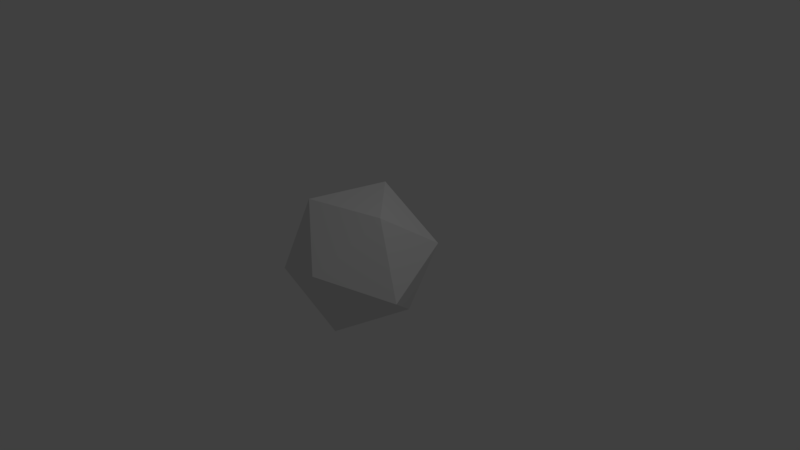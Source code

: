 # Source: d20.blend  (saved by Blender 2.77.0; exported with 4.5.12 LTS)
import bpy
from mathutils import Matrix  # noqa: F401  (used for matrix-valued properties, if any)

bpy.ops.wm.read_factory_settings(use_empty=True)
scene = bpy.context.scene
scene.name = 'Scene'

# ---- collections
col_collection_1 = bpy.data.collections.new('Collection 1'); scene.collection.children.link(col_collection_1)

# ---- world
world_world = bpy.data.worlds.new('World'); scene.world = world_world
world_world.color = (0.05088, 0.05088, 0.05088)
world_world.use_sun_shadow = False
world_world.sun_shadow_jitter_overblur = 0.0
world_world.cycles.sampling_method = 'MANUAL'

# ---- cameras
cam_camera = bpy.data.cameras.new('Camera')
cam_camera.clip_end = 100.0
cam_camera.lens = 35.0
cam_camera.sensor_width = 32.0
cam_camera.sensor_height = 18.0
cam_camera.ortho_scale = 7.314
cam_camera.dof.focus_distance = 0.0
cam_camera.dof.aperture_fstop = 128.0

# ---- lights
light_lamp = bpy.data.lights.new('Lamp', 'POINT')
light_lamp.transmission_factor = 0.0
light_lamp.cutoff_distance = 30.0
light_lamp.energy = 100.0
light_lamp.shadow_buffer_clip_start = 1.001
light_lamp.shadow_soft_size = 0.1
light_lamp.shadow_maximum_resolution = 0.006
light_lamp.use_absolute_resolution = True

# ---- meshes
me_icosphere_002 = bpy.data.meshes.new('Icosphere.002')
me_icosphere_002.from_pydata([(0.4423, 2.972, -2.849), (0.3279, 2.116, -2.25), (0.08601, 3.063, -1.864), (0.7862, 3.754, -2.236), (1.461, 3.233, -2.852), (1.178, 2.22, -2.861), (0.6011, 2.368, -1.267), (0.8843, 3.381, -1.258), (1.734, 3.486, -1.869), (1.976, 2.538, -2.255), (1.276, 1.847, -1.883), (1.62, 2.629, -1.269)], [], [(0, 1, 2), (1, 0, 5), (0, 2, 3), (0, 3, 4), (0, 4, 5), (1, 5, 10), (2, 1, 6), (3, 2, 7), (4, 3, 8), (5, 4, 9), (1, 10, 6), (2, 6, 7), (3, 7, 8), (4, 8, 9), (5, 9, 10), (6, 10, 11), (7, 6, 11), (8, 7, 11), (9, 8, 11), (10, 9, 11)])
me_icosphere_002.use_remesh_preserve_volume = False
me_icosphere_002.use_remesh_preserve_attributes = False
me_icosphere_002.use_mirror_vertex_groups = False
me_icosphere_002.update()

# ---- objects
ob_icosphere = bpy.data.objects.new('Icosphere', me_icosphere_002)
ob_lamp = bpy.data.objects.new('Lamp', light_lamp)
ob_camera = bpy.data.objects.new('Camera', cam_camera)

# ---- transforms, parenting, visibility, modifiers, constraints
ob_icosphere.location = (-1.036, -3.019, 2.117)
ob_icosphere.lineart.crease_threshold = 0.0
ob_lamp.location = (4.076, 1.005, 5.904)
ob_lamp.rotation_euler = (0.6503, 0.05522, 1.866)
ob_lamp.lock_rotations_4d = False
ob_lamp.empty_display_type = 'ARROWS'
ob_lamp.color = (0.0, 0.0, 0.0, 0.0)
ob_lamp.lineart.crease_threshold = 0.0
ob_camera.location = (7.481, -6.508, 5.344)
ob_camera.rotation_euler = (1.109, 0.01082, 0.8149)
ob_camera.lock_rotations_4d = False
ob_camera.empty_display_type = 'ARROWS'
ob_camera.color = (0.0, 0.0, 0.0, 0.0)
ob_camera.display_type = 'WIRE'
ob_camera.lineart.crease_threshold = 0.0

# ---- collection membership
col_collection_1.objects.link(ob_icosphere)
col_collection_1.objects.link(ob_lamp)
col_collection_1.objects.link(ob_camera)

# ---- scene / render settings (as saved in the file)
scene.camera = ob_camera
scene.frame_start = 1; scene.frame_end = 250; scene.frame_set(1)
scene.render.engine = 'BLENDER_EEVEE_NEXT'
scene.render.resolution_percentage = 50
scene.render.dither_intensity = 0.0
scene.cycles.use_denoising = False
scene.cycles.samples = 128
scene.cycles.sampling_pattern = 'TABULATED_SOBOL'
scene.cycles.light_sampling_threshold = 0.0
scene.cycles.use_adaptive_sampling = False
scene.cycles.use_light_tree = False
scene.cycles.blur_glossy = 0.0
scene.cycles.sample_clamp_indirect = 0.0
scene.view_settings.view_transform = 'Standard'
bpy.context.view_layer.update()
